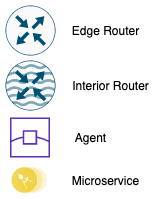

The diagram above was exported from draw.io. Its source (the exported page's mxGraphModel, read from the mxfile embedded in the PNG):
<mxGraphModel dx="2066" dy="2177" grid="1" gridSize="10" guides="1" tooltips="1" connect="1" arrows="1" fold="1" page="1" pageScale="1" pageWidth="850" pageHeight="1100" math="0" shadow="0">
  <root>
    <mxCell id="0" />
    <mxCell id="1" parent="0" />
    <mxCell id="2" value="Edge Router" style="text;html=1;align=center;verticalAlign=middle;resizable=0;points=[];autosize=1;" vertex="1" parent="1">
      <mxGeometry x="80" y="5" width="80" height="20" as="geometry" />
    </mxCell>
    <mxCell id="3" value="Interior Router" style="text;html=1;align=center;verticalAlign=middle;resizable=0;points=[];autosize=1;" vertex="1" parent="1">
      <mxGeometry x="80" y="60" width="90" height="20" as="geometry" />
    </mxCell>
    <mxCell id="4" value="Agent" style="text;html=1;align=center;verticalAlign=middle;resizable=0;points=[];autosize=1;" vertex="1" parent="1">
      <mxGeometry x="80" y="112" width="50" height="20" as="geometry" />
    </mxCell>
    <mxCell id="5" value="Microservice" style="text;html=1;align=center;verticalAlign=middle;resizable=0;points=[];autosize=1;" vertex="1" parent="1">
      <mxGeometry x="80" y="154.9749999999999" width="80" height="20" as="geometry" />
    </mxCell>
    <mxCell id="6" value="" style="points=[[0.5,0,0],[1,0.5,0],[0.5,1,0],[0,0.5,0],[0.145,0.145,0],[0.8555,0.145,0],[0.855,0.8555,0],[0.145,0.855,0]];verticalLabelPosition=bottom;html=1;verticalAlign=top;aspect=fixed;align=center;pointerEvents=1;shape=mxgraph.cisco19.rect;prIcon=router;fillColor=#FAFAFA;strokeColor=#005073;" vertex="1" parent="1">
      <mxGeometry x="20" y="-10" width="50" height="50" as="geometry" />
    </mxCell>
    <mxCell id="7" value="" style="outlineConnect=0;fontColor=#232F3E;gradientColor=none;fillColor=#5A30B5;strokeColor=none;dashed=0;verticalLabelPosition=bottom;verticalAlign=top;align=center;html=1;fontSize=12;fontStyle=0;aspect=fixed;pointerEvents=1;shape=mxgraph.aws4.edge_location;" vertex="1" parent="1">
      <mxGeometry x="24.44999999999999" y="102" width="40" height="40" as="geometry" />
    </mxCell>
    <mxCell id="8" value="" style="aspect=fixed;perimeter=ellipsePerimeter;html=1;align=center;shadow=0;dashed=0;fontColor=#4277BB;labelBackgroundColor=#ffffff;fontSize=12;spacingTop=3;image;image=img/lib/ibm/applications/microservice.svg;" vertex="1" parent="1">
      <mxGeometry x="26.44999999999999" y="151.99999999999991" width="35.55" height="25.95" as="geometry" />
    </mxCell>
    <mxCell id="9" value="" style="points=[[0.5,0,0],[1,0.5,0],[0.5,1,0],[0,0.5,0],[0.145,0.145,0],[0.8555,0.145,0],[0.855,0.8555,0],[0.145,0.855,0]];verticalLabelPosition=bottom;html=1;verticalAlign=top;aspect=fixed;align=center;pointerEvents=1;shape=mxgraph.cisco19.rect;prIcon=netflow_router;fillColor=#FAFAFA;strokeColor=#005073;" vertex="1" parent="1">
      <mxGeometry x="20" y="45" width="50" height="50" as="geometry" />
    </mxCell>
  </root>
</mxGraphModel>